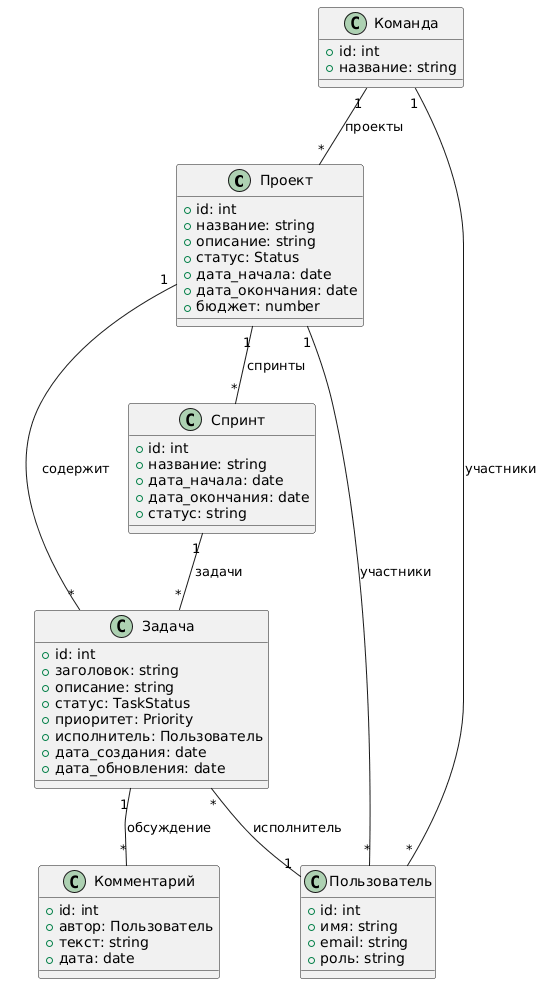

The diagram above was rendered by PlantUML. Its source (embedded in the PNG):
@startuml
' Диаграмма классов ProjectFlow (основные сущности)
class Проект {
  +id: int
  +название: string
  +описание: string
  +статус: Status
  +дата_начала: date
  +дата_окончания: date
  +бюджет: number
}

class Задача {
  +id: int
  +заголовок: string
  +описание: string
  +статус: TaskStatus
  +приоритет: Priority
  +исполнитель: Пользователь
  +дата_создания: date
  +дата_обновления: date
}

class Пользователь {
  +id: int
  +имя: string
  +email: string
  +роль: string
}

class Команда {
  +id: int
  +название: string
}

class Спринт {
  +id: int
  +название: string
  +дата_начала: date
  +дата_окончания: date
  +статус: string
}

class Комментарий {
  +id: int
  +автор: Пользователь
  +текст: string
  +дата: date
}

Проект "1" -- "*" Задача : содержит
Проект "1" -- "*" Пользователь : участники
Проект "1" -- "*" Спринт : спринты
Задача "1" -- "*" Комментарий : обсуждение
Задача "*" -- "1" Пользователь : исполнитель
Команда "1" -- "*" Пользователь : участники
Команда "1" -- "*" Проект : проекты
Спринт "1" -- "*" Задача : задачи
@enduml